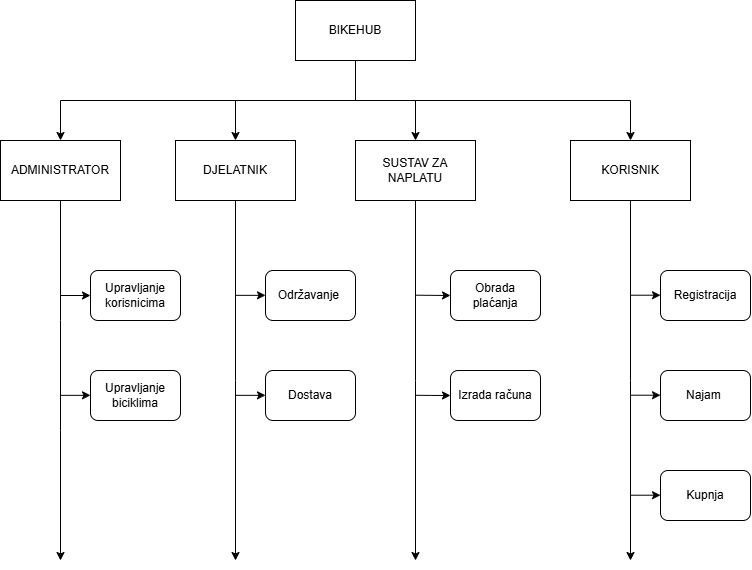

The diagram above was exported from draw.io. Its source (the exported page's mxGraphModel, read from the mxfile embedded in the PNG):
<mxGraphModel dx="1158" dy="624" grid="1" gridSize="10" guides="1" tooltips="1" connect="1" arrows="1" fold="1" page="1" pageScale="1" pageWidth="850" pageHeight="1100" math="0" shadow="0">
  <root>
    <mxCell id="0" />
    <mxCell id="1" parent="0" />
    <mxCell id="nMVQkbAM7Rw-CXogeDuZ-24" value="Izrada računa" style="rounded=1;whiteSpace=wrap;html=1;" vertex="1" parent="1">
      <mxGeometry x="520" y="390" width="90" height="50" as="geometry" />
    </mxCell>
    <mxCell id="nMVQkbAM7Rw-CXogeDuZ-2" style="edgeStyle=orthogonalEdgeStyle;rounded=0;orthogonalLoop=1;jettySize=auto;html=1;exitX=0.5;exitY=1;exitDx=0;exitDy=0;" edge="1" parent="1" source="nMVQkbAM7Rw-CXogeDuZ-1" target="nMVQkbAM7Rw-CXogeDuZ-4">
      <mxGeometry relative="1" as="geometry">
        <mxPoint x="425" y="150" as="targetPoint" />
        <Array as="points">
          <mxPoint x="425" y="120" />
          <mxPoint x="130" y="120" />
        </Array>
      </mxGeometry>
    </mxCell>
    <mxCell id="nMVQkbAM7Rw-CXogeDuZ-1" value="BIKEHUB" style="rounded=0;whiteSpace=wrap;html=1;" vertex="1" parent="1">
      <mxGeometry x="365" y="20" width="120" height="60" as="geometry" />
    </mxCell>
    <mxCell id="nMVQkbAM7Rw-CXogeDuZ-4" value="ADMINISTRATOR" style="rounded=0;whiteSpace=wrap;html=1;" vertex="1" parent="1">
      <mxGeometry x="70" y="160" width="120" height="60" as="geometry" />
    </mxCell>
    <mxCell id="nMVQkbAM7Rw-CXogeDuZ-14" style="edgeStyle=orthogonalEdgeStyle;rounded=0;orthogonalLoop=1;jettySize=auto;html=1;" edge="1" parent="1" source="nMVQkbAM7Rw-CXogeDuZ-5">
      <mxGeometry relative="1" as="geometry">
        <mxPoint x="305" y="580" as="targetPoint" />
      </mxGeometry>
    </mxCell>
    <mxCell id="nMVQkbAM7Rw-CXogeDuZ-5" value="DJELATNIK" style="rounded=0;whiteSpace=wrap;html=1;" vertex="1" parent="1">
      <mxGeometry x="245" y="160" width="120" height="60" as="geometry" />
    </mxCell>
    <mxCell id="nMVQkbAM7Rw-CXogeDuZ-7" value="" style="endArrow=classic;html=1;rounded=0;entryX=0.5;entryY=0;entryDx=0;entryDy=0;" edge="1" parent="1" target="nMVQkbAM7Rw-CXogeDuZ-5">
      <mxGeometry width="50" height="50" relative="1" as="geometry">
        <mxPoint x="305" y="120" as="sourcePoint" />
        <mxPoint x="410" y="160" as="targetPoint" />
      </mxGeometry>
    </mxCell>
    <mxCell id="nMVQkbAM7Rw-CXogeDuZ-15" style="edgeStyle=orthogonalEdgeStyle;rounded=0;orthogonalLoop=1;jettySize=auto;html=1;" edge="1" parent="1" source="nMVQkbAM7Rw-CXogeDuZ-8">
      <mxGeometry relative="1" as="geometry">
        <mxPoint x="485" y="580" as="targetPoint" />
      </mxGeometry>
    </mxCell>
    <mxCell id="nMVQkbAM7Rw-CXogeDuZ-8" value="SUSTAV ZA NAPLATU" style="rounded=0;whiteSpace=wrap;html=1;" vertex="1" parent="1">
      <mxGeometry x="425" y="160" width="120" height="60" as="geometry" />
    </mxCell>
    <mxCell id="nMVQkbAM7Rw-CXogeDuZ-16" style="edgeStyle=orthogonalEdgeStyle;rounded=0;orthogonalLoop=1;jettySize=auto;html=1;exitX=0.5;exitY=1;exitDx=0;exitDy=0;" edge="1" parent="1" source="nMVQkbAM7Rw-CXogeDuZ-9">
      <mxGeometry relative="1" as="geometry">
        <mxPoint x="700" y="580" as="targetPoint" />
      </mxGeometry>
    </mxCell>
    <mxCell id="nMVQkbAM7Rw-CXogeDuZ-9" value="KORISNIK" style="rounded=0;whiteSpace=wrap;html=1;" vertex="1" parent="1">
      <mxGeometry x="640" y="160" width="120" height="60" as="geometry" />
    </mxCell>
    <mxCell id="nMVQkbAM7Rw-CXogeDuZ-10" value="" style="endArrow=classic;html=1;rounded=0;entryX=0.5;entryY=0;entryDx=0;entryDy=0;" edge="1" parent="1" target="nMVQkbAM7Rw-CXogeDuZ-9">
      <mxGeometry width="50" height="50" relative="1" as="geometry">
        <mxPoint x="420" y="120" as="sourcePoint" />
        <mxPoint x="720" y="120" as="targetPoint" />
        <Array as="points">
          <mxPoint x="700" y="120" />
        </Array>
      </mxGeometry>
    </mxCell>
    <mxCell id="nMVQkbAM7Rw-CXogeDuZ-11" value="" style="endArrow=classic;html=1;rounded=0;entryX=0.5;entryY=0;entryDx=0;entryDy=0;" edge="1" parent="1" target="nMVQkbAM7Rw-CXogeDuZ-8">
      <mxGeometry width="50" height="50" relative="1" as="geometry">
        <mxPoint x="485" y="120" as="sourcePoint" />
        <mxPoint x="580" y="160" as="targetPoint" />
      </mxGeometry>
    </mxCell>
    <mxCell id="nMVQkbAM7Rw-CXogeDuZ-13" value="" style="endArrow=classic;html=1;rounded=0;exitX=0.5;exitY=1;exitDx=0;exitDy=0;" edge="1" parent="1" source="nMVQkbAM7Rw-CXogeDuZ-4">
      <mxGeometry width="50" height="50" relative="1" as="geometry">
        <mxPoint x="420" y="200" as="sourcePoint" />
        <mxPoint x="130" y="580" as="targetPoint" />
        <Array as="points">
          <mxPoint x="130" y="340" />
          <mxPoint x="130" y="450" />
        </Array>
      </mxGeometry>
    </mxCell>
    <mxCell id="nMVQkbAM7Rw-CXogeDuZ-17" value="Upravljanje korisnicima" style="rounded=1;whiteSpace=wrap;html=1;" vertex="1" parent="1">
      <mxGeometry x="160" y="290" width="90" height="50" as="geometry" />
    </mxCell>
    <mxCell id="nMVQkbAM7Rw-CXogeDuZ-18" value="Upravljanje biciklima" style="rounded=1;whiteSpace=wrap;html=1;" vertex="1" parent="1">
      <mxGeometry x="160" y="390" width="90" height="50" as="geometry" />
    </mxCell>
    <mxCell id="nMVQkbAM7Rw-CXogeDuZ-20" value="Održavanje&amp;nbsp;" style="rounded=1;whiteSpace=wrap;html=1;" vertex="1" parent="1">
      <mxGeometry x="335" y="290" width="90" height="50" as="geometry" />
    </mxCell>
    <mxCell id="nMVQkbAM7Rw-CXogeDuZ-21" value="Dostava" style="rounded=1;whiteSpace=wrap;html=1;" vertex="1" parent="1">
      <mxGeometry x="335" y="390" width="90" height="50" as="geometry" />
    </mxCell>
    <mxCell id="nMVQkbAM7Rw-CXogeDuZ-23" value="Obrada plaćanja" style="rounded=1;whiteSpace=wrap;html=1;" vertex="1" parent="1">
      <mxGeometry x="520" y="290" width="90" height="50" as="geometry" />
    </mxCell>
    <mxCell id="nMVQkbAM7Rw-CXogeDuZ-26" value="Registracija" style="rounded=1;whiteSpace=wrap;html=1;" vertex="1" parent="1">
      <mxGeometry x="730" y="290" width="90" height="50" as="geometry" />
    </mxCell>
    <mxCell id="nMVQkbAM7Rw-CXogeDuZ-27" value="Najam&amp;nbsp;" style="rounded=1;whiteSpace=wrap;html=1;" vertex="1" parent="1">
      <mxGeometry x="730" y="390" width="90" height="50" as="geometry" />
    </mxCell>
    <mxCell id="nMVQkbAM7Rw-CXogeDuZ-28" value="Kupnja" style="rounded=1;whiteSpace=wrap;html=1;" vertex="1" parent="1">
      <mxGeometry x="730" y="490" width="90" height="50" as="geometry" />
    </mxCell>
    <mxCell id="nMVQkbAM7Rw-CXogeDuZ-30" value="" style="endArrow=classic;html=1;rounded=0;entryX=0;entryY=0.5;entryDx=0;entryDy=0;" edge="1" parent="1" target="nMVQkbAM7Rw-CXogeDuZ-17">
      <mxGeometry width="50" height="50" relative="1" as="geometry">
        <mxPoint x="130" y="315" as="sourcePoint" />
        <mxPoint x="170" y="310" as="targetPoint" />
      </mxGeometry>
    </mxCell>
    <mxCell id="nMVQkbAM7Rw-CXogeDuZ-31" value="" style="endArrow=classic;html=1;rounded=0;entryX=0;entryY=0.5;entryDx=0;entryDy=0;" edge="1" parent="1">
      <mxGeometry width="50" height="50" relative="1" as="geometry">
        <mxPoint x="130" y="414.84000000000003" as="sourcePoint" />
        <mxPoint x="160" y="414.84000000000003" as="targetPoint" />
      </mxGeometry>
    </mxCell>
    <mxCell id="nMVQkbAM7Rw-CXogeDuZ-32" value="" style="endArrow=classic;html=1;rounded=0;entryX=0;entryY=0.5;entryDx=0;entryDy=0;" edge="1" parent="1">
      <mxGeometry width="50" height="50" relative="1" as="geometry">
        <mxPoint x="305" y="414.84000000000003" as="sourcePoint" />
        <mxPoint x="335" y="414.84000000000003" as="targetPoint" />
      </mxGeometry>
    </mxCell>
    <mxCell id="nMVQkbAM7Rw-CXogeDuZ-35" value="" style="endArrow=classic;html=1;rounded=0;entryX=0;entryY=0.5;entryDx=0;entryDy=0;" edge="1" parent="1">
      <mxGeometry width="50" height="50" relative="1" as="geometry">
        <mxPoint x="305" y="314.84000000000003" as="sourcePoint" />
        <mxPoint x="335" y="314.84000000000003" as="targetPoint" />
      </mxGeometry>
    </mxCell>
    <mxCell id="nMVQkbAM7Rw-CXogeDuZ-36" value="" style="endArrow=classic;html=1;rounded=0;entryX=0;entryY=0.5;entryDx=0;entryDy=0;" edge="1" parent="1" target="nMVQkbAM7Rw-CXogeDuZ-23">
      <mxGeometry width="50" height="50" relative="1" as="geometry">
        <mxPoint x="485" y="314.68" as="sourcePoint" />
        <mxPoint x="515" y="314.68" as="targetPoint" />
        <Array as="points">
          <mxPoint x="500" y="314.84" />
        </Array>
      </mxGeometry>
    </mxCell>
    <mxCell id="nMVQkbAM7Rw-CXogeDuZ-39" value="" style="endArrow=classic;html=1;rounded=0;entryX=0;entryY=0.5;entryDx=0;entryDy=0;" edge="1" parent="1" target="nMVQkbAM7Rw-CXogeDuZ-24">
      <mxGeometry width="50" height="50" relative="1" as="geometry">
        <mxPoint x="485" y="414.77" as="sourcePoint" />
        <mxPoint x="515" y="414.77" as="targetPoint" />
        <Array as="points">
          <mxPoint x="500" y="414.92999999999995" />
        </Array>
      </mxGeometry>
    </mxCell>
    <mxCell id="nMVQkbAM7Rw-CXogeDuZ-41" value="" style="endArrow=classic;html=1;rounded=0;entryX=0;entryY=0.5;entryDx=0;entryDy=0;" edge="1" parent="1">
      <mxGeometry width="50" height="50" relative="1" as="geometry">
        <mxPoint x="700" y="314.71000000000004" as="sourcePoint" />
        <mxPoint x="730" y="314.71000000000004" as="targetPoint" />
      </mxGeometry>
    </mxCell>
    <mxCell id="nMVQkbAM7Rw-CXogeDuZ-42" value="" style="endArrow=classic;html=1;rounded=0;entryX=0;entryY=0.5;entryDx=0;entryDy=0;" edge="1" parent="1">
      <mxGeometry width="50" height="50" relative="1" as="geometry">
        <mxPoint x="700" y="414.71000000000004" as="sourcePoint" />
        <mxPoint x="730" y="414.71000000000004" as="targetPoint" />
      </mxGeometry>
    </mxCell>
    <mxCell id="nMVQkbAM7Rw-CXogeDuZ-43" value="" style="endArrow=classic;html=1;rounded=0;entryX=0;entryY=0.5;entryDx=0;entryDy=0;" edge="1" parent="1">
      <mxGeometry width="50" height="50" relative="1" as="geometry">
        <mxPoint x="700" y="514.71" as="sourcePoint" />
        <mxPoint x="730" y="514.71" as="targetPoint" />
      </mxGeometry>
    </mxCell>
  </root>
</mxGraphModel>